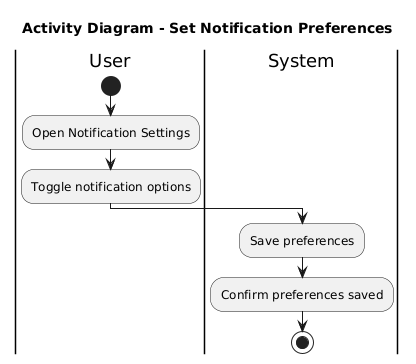

The diagram above was rendered by PlantUML. Its source (embedded in the PNG):
@startuml
title Activity Diagram - Set Notification Preferences
|User|
start
:Open Notification Settings;
:Toggle notification options;
|System|
:Save preferences;
:Confirm preferences saved;
stop
@enduml